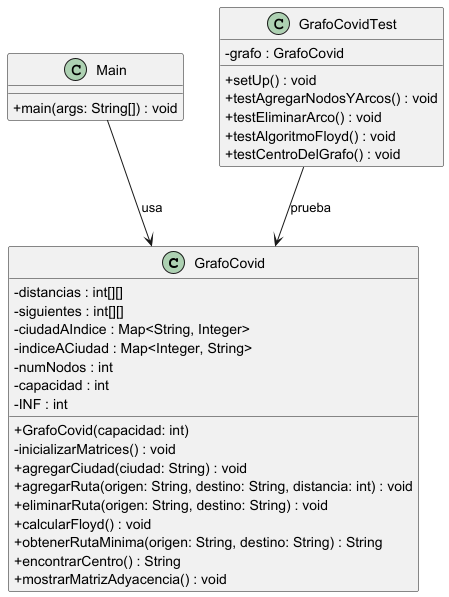

The diagram above was rendered by PlantUML. Its source (embedded in the PNG):
@startuml
skinparam classAttributeIconSize 0

class GrafoCovid {
    - distancias : int[][]
    - siguientes : int[][]
    - ciudadAIndice : Map<String, Integer>
    - indiceACiudad : Map<Integer, String>
    - numNodos : int
    - capacidad : int
    - INF : int
    + GrafoCovid(capacidad: int)
    - inicializarMatrices() : void
    + agregarCiudad(ciudad: String) : void
    + agregarRuta(origen: String, destino: String, distancia: int) : void
    + eliminarRuta(origen: String, destino: String) : void
    + calcularFloyd() : void
    + obtenerRutaMinima(origen: String, destino: String) : String
    + encontrarCentro() : String
    + mostrarMatrizAdyacencia() : void
}

class Main {
    + main(args: String[]) : void
}

class GrafoCovidTest {
    - grafo : GrafoCovid
    + setUp() : void
    + testAgregarNodosYArcos() : void
    + testEliminarArco() : void
    + testAlgoritmoFloyd() : void
    + testCentroDelGrafo() : void
}

Main --> GrafoCovid : "usa"
GrafoCovidTest --> GrafoCovid : "prueba"

@enduml